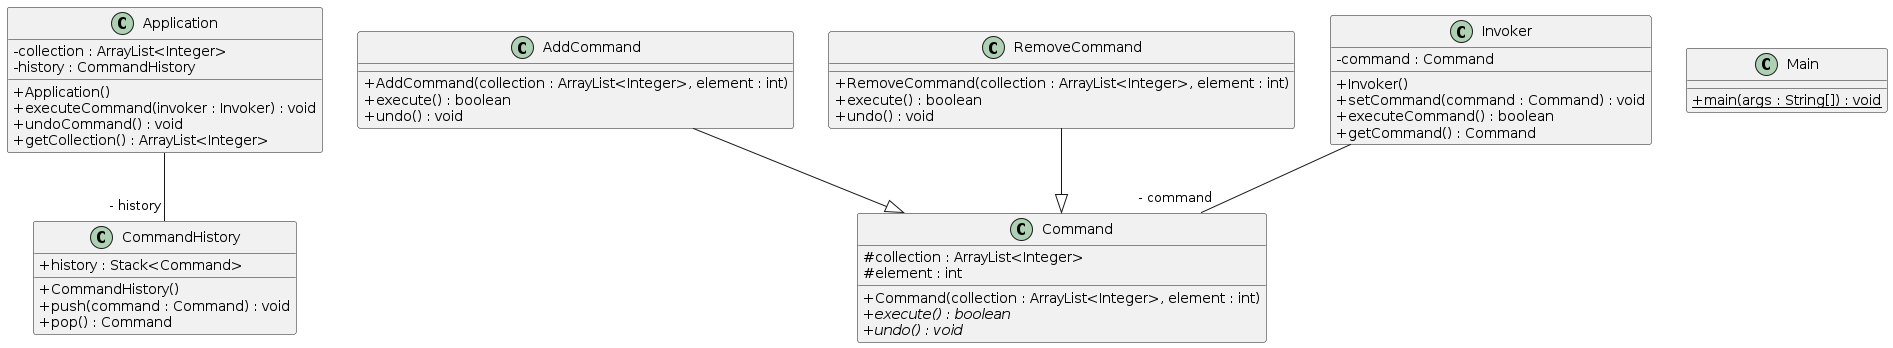

The diagram above was rendered by PlantUML. Its source (embedded in the PNG):
@startuml
skinparam classAttributeIconSize 0
class CommandHistory{
+ history : Stack<Command>
+ CommandHistory()
+ push(command : Command) : void
+ pop() : Command
}
class AddCommand{
+ AddCommand(collection : ArrayList<Integer>, element : int)
+ execute() : boolean
+ undo() : void
}
AddCommand --|> Command
class RemoveCommand{
+ RemoveCommand(collection : ArrayList<Integer>, element : int)
+ execute() : boolean
+ undo() : void
}
RemoveCommand --|> Command
class Main{
+ {static} main(args : String[]) : void
}
class Application{
- collection : ArrayList<Integer>
- history : CommandHistory
+ Application()
+ executeCommand(invoker : Invoker) : void
+ undoCommand() : void
+ getCollection() : ArrayList<Integer>
}
class Command{
# collection : ArrayList<Integer>
# element : int
+ Command(collection : ArrayList<Integer>, element : int)
+ {abstract} execute() : boolean
+ {abstract} undo() : void
}
class Invoker{
- command : Command
+ Invoker()
+ setCommand(command : Command) : void
+ executeCommand() : boolean
+ getCommand() : Command
}
Application--"- history" CommandHistory
Invoker--"- command" Command
@enduml